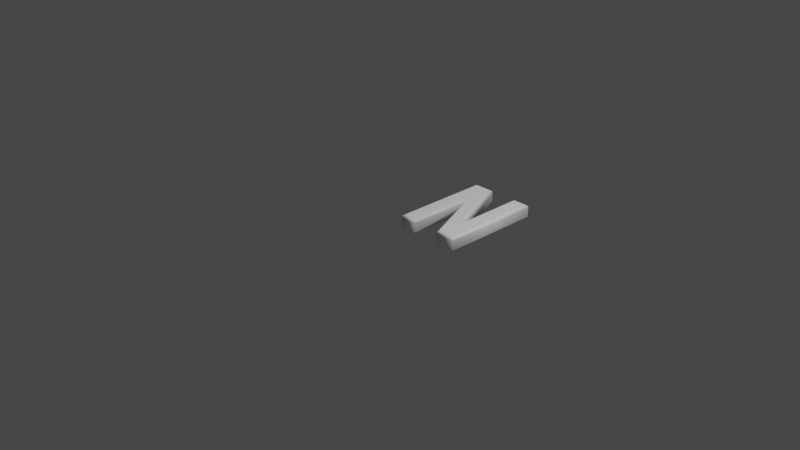 # Source: 78.blend  (saved by Blender 2.83.19; exported with 4.5.12 LTS)
import bpy
from mathutils import Matrix  # noqa: F401  (used for matrix-valued properties, if any)

bpy.ops.wm.read_factory_settings(use_empty=True)
scene = bpy.context.scene
scene.name = 'Scene'

# ---- collections
col_collection = bpy.data.collections.new('Collection'); scene.collection.children.link(col_collection)

# ---- materials (node trees are filled in below, after node groups)
mat_material = bpy.data.materials.new('Material')
mat_material.alpha_threshold = 0.0
mat_material.use_transparent_shadow = False
mat_material.line_color = (0.0, 0.0, 0.0, 1.0)

# ---- material node trees
mat_material.use_nodes = True; mat_material.node_tree.nodes.clear()
_N = mat_material.node_tree.nodes; _L = mat_material.node_tree.links
n0 = _N.new('ShaderNodeOutputMaterial'); n0.name = 'Material Output'; n0.location = (300, 300)
n1 = _N.new('ShaderNodeBsdfPrincipled'); n1.name = 'Principled BSDF'; n1.location = (10, 300)
n1.distribution = 'GGX'
n1.subsurface_method = 'BURLEY'
n1.inputs[0].default_value = (1.0, 1.0, 1.0, 1.0)
n1.inputs[2].default_value = 0.4
n1.inputs[3].default_value = 1.45
n1.inputs[27].default_value = (0.0, 0.0, 0.0, 1.0)
n1.inputs[28].default_value = 1.0
_L.new(n1.outputs[0], n0.inputs[0])
n0.is_active_output = True

# ---- world
world_world = bpy.data.worlds.new('World'); scene.world = world_world
world_world.use_nodes = True; world_world.node_tree.nodes.clear()
_N = world_world.node_tree.nodes; _L = world_world.node_tree.links
n0 = _N.new('ShaderNodeOutputWorld'); n0.name = 'World Output'; n0.location = (300, 300)
n1 = _N.new('ShaderNodeBackground'); n1.name = 'Background'; n1.location = (10, 300)
n1.inputs[0].default_value = (0.05088, 0.05088, 0.05088, 1.0)
_L.new(n1.outputs[0], n0.inputs[0])
n0.is_active_output = True
world_world.color = (0.05088, 0.05088, 0.05088)
world_world.use_sun_shadow = False
world_world.sun_shadow_jitter_overblur = 0.0

# ---- cameras
cam_camera = bpy.data.cameras.new('Camera')
cam_camera.clip_end = 100.0
cam_camera.ortho_scale = 7.314

# ---- lights
light_light = bpy.data.lights.new('Light', 'POINT')
light_light.transmission_factor = 0.0
light_light.energy = 1000.0
light_light.shadow_soft_size = 0.1
light_light.shadow_maximum_resolution = 0.006
light_light.use_absolute_resolution = True

# ---- meshes
me_78 = bpy.data.meshes.new('78')
me_78.from_pydata([(0.09676, 1.311e-09, 0.08), (0.09676, 1.039, 0.08), (0.275, 1.039, 0.08), (0.6258, 0.1838, 0.08), (0.6258, 1.039, 0.08), (0.7616, 1.039, 0.08), (0.7616, 1.311e-09, 0.08), (0.5834, 1.311e-09, 0.08), (0.2325, 0.8556, 0.08), (0.2325, 1.311e-09, 0.08), (0.09676, -3.577e-10, -0.08), (0.09676, 1.039, -0.08), (0.275, 1.039, -0.08), (0.6258, 0.1838, -0.08), (0.6258, 1.039, -0.08), (0.7616, 1.039, -0.08), (0.7616, -3.577e-10, -0.08), (0.5834, -3.577e-10, -0.08), (0.2325, 0.8556, -0.08), (0.2325, -3.577e-10, -0.08), (0.09676, -3.577e-10, -0.08), (0.08528, -0.01148, -0.07772), (0.07555, -0.02121, -0.07121), (0.06905, -0.02772, -0.06148), (0.06676, -0.03, -0.05), (0.06676, -0.03, 0.05), (0.06905, -0.02772, 0.06148), (0.07555, -0.02121, 0.07121), (0.08528, -0.01148, 0.07772), (0.09676, 1.311e-09, 0.08), (0.09676, 1.039, -0.08), (0.08528, 1.051, -0.07772), (0.07555, 1.061, -0.07121), (0.06905, 1.067, -0.06148), (0.06676, 1.069, -0.05), (0.06676, 1.069, 0.05), (0.06905, 1.067, 0.06148), (0.07555, 1.061, 0.07121), (0.08528, 1.051, 0.07772), (0.09676, 1.039, 0.08), (0.275, 1.039, -0.08), (0.2827, 1.051, -0.07772), (0.2892, 1.061, -0.07121), (0.2936, 1.067, -0.06148), (0.2951, 1.069, -0.05), (0.2951, 1.069, 0.05), (0.2936, 1.067, 0.06148), (0.2892, 1.061, 0.07121), (0.2827, 1.051, 0.07772), (0.275, 1.039, 0.08), (0.6258, 0.1838, -0.08), (0.6143, 0.242, -0.07772), (0.6046, 0.2914, -0.07121), (0.5981, 0.3244, -0.06148), (0.5958, 0.336, -0.05), (0.5958, 0.336, 0.05), (0.5981, 0.3244, 0.06148), (0.6046, 0.2914, 0.07121), (0.6143, 0.242, 0.07772), (0.6258, 0.1838, 0.08), (0.6258, 1.039, -0.08), (0.6143, 1.051, -0.07772), (0.6046, 1.061, -0.07121), (0.5981, 1.067, -0.06148), (0.5958, 1.069, -0.05), (0.5958, 1.069, 0.05), (0.5981, 1.067, 0.06148), (0.6046, 1.061, 0.07121), (0.6143, 1.051, 0.07772), (0.6258, 1.039, 0.08), (0.7616, 1.039, -0.08), (0.7731, 1.051, -0.07772), (0.7828, 1.061, -0.07121), (0.7893, 1.067, -0.06148), (0.7916, 1.069, -0.05), (0.7916, 1.069, 0.05), (0.7893, 1.067, 0.06148), (0.7828, 1.061, 0.07121), (0.7731, 1.051, 0.07772), (0.7616, 1.039, 0.08), (0.7616, -3.577e-10, -0.08), (0.7731, -0.01148, -0.07772), (0.7828, -0.02121, -0.07121), (0.7893, -0.02772, -0.06148), (0.7916, -0.03, -0.05), (0.7916, -0.03, 0.05), (0.7893, -0.02772, 0.06148), (0.7828, -0.02121, 0.07121), (0.7731, -0.01148, 0.07772), (0.7616, 1.311e-09, 0.08), (0.5834, -3.577e-10, -0.08), (0.5757, -0.01148, -0.07772), (0.5691, -0.02121, -0.07121), (0.5648, -0.02772, -0.06148), (0.5632, -0.03, -0.05), (0.5632, -0.03, 0.05), (0.5648, -0.02772, 0.06148), (0.5691, -0.02121, 0.07121), (0.5757, -0.01148, 0.07772), (0.5834, 1.311e-09, 0.08), (0.2325, 0.8556, -0.08), (0.244, 0.7973, -0.07772), (0.2537, 0.7479, -0.07121), (0.2602, 0.7149, -0.06148), (0.2625, 0.7033, -0.05), (0.2625, 0.7033, 0.05), (0.2602, 0.7149, 0.06148), (0.2537, 0.7479, 0.07121), (0.244, 0.7973, 0.07772), (0.2325, 0.8556, 0.08), (0.2325, -3.577e-10, -0.08), (0.244, -0.01148, -0.07772), (0.2537, -0.02121, -0.07121), (0.2602, -0.02772, -0.06148), (0.2625, -0.03, -0.05), (0.2625, -0.03, 0.05), (0.2602, -0.02772, 0.06148), (0.2537, -0.02121, 0.07121), (0.244, -0.01148, 0.07772), (0.2325, 1.311e-09, 0.08)], [], [(0, 8, 1), (8, 2, 1), (8, 3, 2), (3, 5, 4), (3, 6, 5), (0, 9, 8), (7, 3, 8), (7, 6, 3), (18, 10, 11), (12, 18, 11), (13, 18, 12), (15, 13, 14), (16, 13, 15), (19, 10, 18), (13, 17, 18), (16, 17, 13), (21, 31, 30, 20), (22, 32, 31, 21), (23, 33, 32, 22), (24, 34, 33, 23), (25, 35, 34, 24), (26, 36, 35, 25), (27, 37, 36, 26), (28, 38, 37, 27), (29, 39, 38, 28), (31, 41, 40, 30), (32, 42, 41, 31), (33, 43, 42, 32), (34, 44, 43, 33), (35, 45, 44, 34), (36, 46, 45, 35), (37, 47, 46, 36), (38, 48, 47, 37), (39, 49, 48, 38), (41, 51, 50, 40), (42, 52, 51, 41), (43, 53, 52, 42), (44, 54, 53, 43), (45, 55, 54, 44), (46, 56, 55, 45), (47, 57, 56, 46), (48, 58, 57, 47), (49, 59, 58, 48), (51, 61, 60, 50), (52, 62, 61, 51), (53, 63, 62, 52), (54, 64, 63, 53), (55, 65, 64, 54), (56, 66, 65, 55), (57, 67, 66, 56), (58, 68, 67, 57), (59, 69, 68, 58), (61, 71, 70, 60), (62, 72, 71, 61), (63, 73, 72, 62), (64, 74, 73, 63), (65, 75, 74, 64), (66, 76, 75, 65), (67, 77, 76, 66), (68, 78, 77, 67), (69, 79, 78, 68), (71, 81, 80, 70), (72, 82, 81, 71), (73, 83, 82, 72), (74, 84, 83, 73), (75, 85, 84, 74), (76, 86, 85, 75), (77, 87, 86, 76), (78, 88, 87, 77), (79, 89, 88, 78), (81, 91, 90, 80), (82, 92, 91, 81), (83, 93, 92, 82), (84, 94, 93, 83), (85, 95, 94, 84), (86, 96, 95, 85), (87, 97, 96, 86), (88, 98, 97, 87), (89, 99, 98, 88), (91, 101, 100, 90), (92, 102, 101, 91), (93, 103, 102, 92), (94, 104, 103, 93), (95, 105, 104, 94), (96, 106, 105, 95), (97, 107, 106, 96), (98, 108, 107, 97), (99, 109, 108, 98), (101, 111, 110, 100), (102, 112, 111, 101), (103, 113, 112, 102), (104, 114, 113, 103), (105, 115, 114, 104), (106, 116, 115, 105), (107, 117, 116, 106), (108, 118, 117, 107), (109, 119, 118, 108), (111, 21, 20, 110), (112, 22, 21, 111), (113, 23, 22, 112), (114, 24, 23, 113), (115, 25, 24, 114), (116, 26, 25, 115), (117, 27, 26, 116), (118, 28, 27, 117), (119, 29, 28, 118)])
me_78.polygons.foreach_set('use_smooth', [0, 0, 0, 0, 0, 0, 0, 0, 0, 0, 0, 0, 0, 0, 0, 0, 1, 1, 1, 1, 1, 1, 1, 1, 1, 1, 1, 1, 1, 1, 1, 1, 1, 1, 1, 1, 1, 1, 1, 1, 1, 1, 1, 1, 1, 1, 1, 1, 1, 1, 1, 1, 1, 1, 1, 1, 1, 1, 1, 1, 1, 1, 1, 1, 1, 1, 1, 1, 1, 1, 1, 1, 1, 1, 1, 1, 1, 1, 1, 1, 1, 1, 1, 1, 1, 1, 1, 1, 1, 1, 1, 1, 1, 1, 1, 1, 1, 1, 1, 1, 1, 1, 1, 1, 1, 1])
_uv = me_78.uv_layers.new(name='UVMap')
_uv.uv.foreach_set('vector', [0.9999, 0.0001387, 0.6206, 0.06032, 0.5391, 0.0001387, 0.6206, 0.06032, 0.5391, 0.07914, 0.5391, 0.0001387, 0.6206, 0.06032, 0.9184, 0.2347, 0.5391, 0.07914, 0.9184, 0.2347, 0.5391, 0.2949, 0.5391, 0.2347, 0.9184, 0.2347, 0.9999, 0.2949, 0.5391, 0.2949, 0.9999, 0.0001387, 0.9999, 0.06032, 0.6206, 0.06032, 0.9999, 0.2159, 0.9184, 0.2347, 0.6206, 0.06032, 0.9999, 0.2159, 0.9999, 0.2949, 0.9184, 0.2347, 0.6206, 0.5297, 0.9999, 0.5899, 0.5391, 0.5899, 0.5391, 0.5109, 0.6206, 0.5297, 0.5391, 0.5899, 0.9184, 0.3553, 0.6206, 0.5297, 0.5391, 0.5109, 0.5391, 0.2951, 0.9184, 0.3553, 0.5391, 0.3553, 0.9999, 0.2951, 0.9184, 0.3553, 0.5391, 0.2951, 0.9999, 0.5297, 0.9999, 0.5899, 0.6206, 0.5297, 0.9184, 0.3553, 0.9999, 0.3741, 0.6206, 0.5297, 0.9999, 0.2951, 0.9999, 0.3741, 0.9184, 0.3553, 0.5304, 0.6452, 0.482, 0.03906, 0.4848, 0.03598, 0.5388, 0.6465, 0.5223, 0.6444, 0.4791, 0.04134, 0.482, 0.03906, 0.5304, 0.6452, 0.5141, 0.6443, 0.4761, 0.04292, 0.4791, 0.04134, 0.5223, 0.6444, 0.5061, 0.6445, 0.4729, 0.04365, 0.4761, 0.04292, 0.5141, 0.6443, 0.4723, 0.6456, 0.4748, 0.06089, 0.4729, 0.04365, 0.5061, 0.6445, 0.4856, 0.633, 0.4916, 0.07212, 0.4748, 0.06089, 0.4723, 0.6456, 0.4992, 0.6187, 0.5079, 0.08439, 0.4916, 0.07212, 0.4856, 0.633, 0.5123, 0.6031, 0.5236, 0.09756, 0.5079, 0.08439, 0.4992, 0.6187, 0.5254, 0.5859, 0.5388, 0.1116, 0.5236, 0.09756, 0.5123, 0.6031, 0.482, 0.03906, 0.5278, 0.165, 0.5241, 0.165, 0.4848, 0.03598, 0.4791, 0.04134, 0.5315, 0.1651, 0.5278, 0.165, 0.482, 0.03906, 0.4761, 0.04292, 0.5351, 0.1654, 0.5315, 0.1651, 0.4791, 0.04134, 0.4729, 0.04365, 0.5361, 0.1665, 0.5351, 0.1654, 0.4761, 0.04292, 0.4748, 0.06089, 0.5285, 0.0001387, 0.5361, 0.1665, 0.4729, 0.04365, 0.4916, 0.07212, 0.5222, 0.01749, 0.5285, 0.0001387, 0.4748, 0.06089, 0.5079, 0.08439, 0.5144, 0.03802, 0.5222, 0.01749, 0.4916, 0.07212, 0.5236, 0.09756, 0.5072, 0.0589, 0.5144, 0.03802, 0.5079, 0.08439, 0.5388, 0.1116, 0.5011, 0.08064, 0.5072, 0.0589, 0.5236, 0.09756, 0.5278, 0.165, 0.1172, 0.1849, 0.1102, 0.1778, 0.5241, 0.165, 0.5315, 0.1651, 0.1252, 0.1932, 0.1172, 0.1849, 0.5278, 0.165, 0.5351, 0.1654, 0.1333, 0.202, 0.1252, 0.1932, 0.5315, 0.1651, 0.5361, 0.1665, 0.1412, 0.2111, 0.1333, 0.202, 0.5351, 0.1654, 0.5285, 0.0001387, 0.2759, 0.3767, 0.1412, 0.2111, 0.5361, 0.1665, 0.5222, 0.01749, 0.2554, 0.401, 0.2759, 0.3767, 0.5285, 0.0001387, 0.5144, 0.03802, 0.2338, 0.4249, 0.2554, 0.401, 0.5222, 0.01749, 0.5072, 0.0589, 0.2115, 0.448, 0.2338, 0.4249, 0.5144, 0.03802, 0.5011, 0.08064, 0.1882, 0.4683, 0.2115, 0.448, 0.5072, 0.0589, 0.1172, 0.1849, 0.1002, 0.4427, 0.103, 0.4405, 0.1102, 0.1778, 0.1252, 0.1932, 0.09788, 0.445, 0.1002, 0.4427, 0.1172, 0.1849, 0.1333, 0.202, 0.09584, 0.4474, 0.09788, 0.445, 0.1252, 0.1932, 0.1412, 0.2111, 0.09604, 0.4485, 0.09584, 0.4474, 0.1333, 0.202, 0.2759, 0.3767, 0.01508, 0.399, 0.09604, 0.4485, 0.1412, 0.2111, 0.2554, 0.401, 0.02699, 0.3952, 0.01508, 0.399, 0.2759, 0.3767, 0.2338, 0.4249, 0.03901, 0.3915, 0.02699, 0.3952, 0.2554, 0.401, 0.2115, 0.448, 0.05077, 0.3888, 0.03901, 0.3915, 0.2338, 0.4249, 0.1882, 0.4683, 0.06285, 0.3886, 0.05077, 0.3888, 0.2115, 0.448, 0.1002, 0.4427, 0.06388, 0.3573, 0.06426, 0.3545, 0.103, 0.4405, 0.09788, 0.445, 0.06354, 0.3593, 0.06388, 0.3573, 0.1002, 0.4427, 0.09584, 0.4474, 0.06325, 0.3609, 0.06354, 0.3593, 0.09788, 0.445, 0.09604, 0.4485, 0.06293, 0.3619, 0.06325, 0.3609, 0.09584, 0.4474, 0.01508, 0.399, 0.0606, 0.3676, 0.06293, 0.3619, 0.09604, 0.4485, 0.02699, 0.3952, 0.05616, 0.3738, 0.0606, 0.3676, 0.01508, 0.399, 0.03901, 0.3915, 0.0525, 0.3802, 0.05616, 0.3738, 0.02699, 0.3952, 0.05077, 0.3888, 0.04923, 0.3866, 0.0525, 0.3802, 0.03901, 0.3915, 0.06285, 0.3886, 0.04667, 0.3933, 0.04923, 0.3866, 0.05077, 0.3888, 0.06388, 0.3573, 0.02902, 0.5989, 0.02866, 0.6011, 0.06426, 0.3545, 0.06354, 0.3593, 0.02928, 0.597, 0.02902, 0.5989, 0.06388, 0.3573, 0.06325, 0.3609, 0.02944, 0.5957, 0.02928, 0.597, 0.06354, 0.3593, 0.06293, 0.3619, 0.02955, 0.5947, 0.02944, 0.5957, 0.06325, 0.3609, 0.0606, 0.3676, 0.02575, 0.5842, 0.02955, 0.5947, 0.06293, 0.3619, 0.05616, 0.3738, 0.02037, 0.5792, 0.02575, 0.5842, 0.0606, 0.3676, 0.0525, 0.3802, 0.01553, 0.5743, 0.02037, 0.5792, 0.05616, 0.3738, 0.04923, 0.3866, 0.01091, 0.5692, 0.01553, 0.5743, 0.0525, 0.3802, 0.04667, 0.3933, 0.006552, 0.564, 0.01091, 0.5692, 0.04923, 0.3866, 0.02902, 0.5989, 0.06295, 0.4923, 0.06544, 0.4932, 0.02866, 0.6011, 0.02928, 0.597, 0.06072, 0.4912, 0.06295, 0.4923, 0.02902, 0.5989, 0.02944, 0.5957, 0.05862, 0.49, 0.06072, 0.4912, 0.02928, 0.597, 0.02955, 0.5947, 0.05859, 0.4892, 0.05862, 0.49, 0.02944, 0.5957, 0.02575, 0.5842, 0.0001387, 0.5572, 0.05859, 0.4892, 0.02955, 0.5947, 0.02037, 0.5792, 0.003937, 0.564, 0.0001387, 0.5572, 0.02575, 0.5842, 0.01553, 0.5743, 0.00869, 0.5698, 0.003937, 0.564, 0.02037, 0.5792, 0.01091, 0.5692, 0.01346, 0.5751, 0.00869, 0.5698, 0.01553, 0.5743, 0.006552, 0.564, 0.01826, 0.5798, 0.01346, 0.5751, 0.01091, 0.5692, 0.06295, 0.4923, 0.1944, 0.7372, 0.1897, 0.7454, 0.06544, 0.4932, 0.06072, 0.4912, 0.1997, 0.7278, 0.1944, 0.7372, 0.06295, 0.4923, 0.05862, 0.49, 0.2053, 0.7179, 0.1997, 0.7278, 0.06072, 0.4912, 0.05859, 0.4892, 0.2109, 0.7081, 0.2053, 0.7179, 0.05862, 0.49, 0.0001387, 0.5572, 0.2539, 0.5273, 0.2109, 0.7081, 0.05859, 0.4892, 0.003937, 0.564, 0.2402, 0.5114, 0.2539, 0.5273, 0.0001387, 0.5572, 0.00869, 0.5698, 0.2264, 0.4961, 0.2402, 0.5114, 0.003937, 0.564, 0.01346, 0.5751, 0.2121, 0.4814, 0.2264, 0.4961, 0.00869, 0.5698, 0.01826, 0.5798, 0.1974, 0.4691, 0.2121, 0.4814, 0.01346, 0.5751, 0.1944, 0.7372, 0.5356, 0.7035, 0.5384, 0.705, 0.1897, 0.7454, 0.1997, 0.7278, 0.5335, 0.7026, 0.5356, 0.7035, 0.1944, 0.7372, 0.2053, 0.7179, 0.5319, 0.702, 0.5335, 0.7026, 0.1997, 0.7278, 0.2109, 0.7081, 0.5327, 0.7019, 0.5319, 0.702, 0.2053, 0.7179, 0.2539, 0.5273, 0.4545, 0.7833, 0.5327, 0.7019, 0.2109, 0.7081, 0.2402, 0.5114, 0.453, 0.755, 0.4545, 0.7833, 0.2539, 0.5273, 0.2264, 0.4961, 0.4484, 0.7227, 0.453, 0.755, 0.2402, 0.5114, 0.2121, 0.4814, 0.4474, 0.6967, 0.4484, 0.7227, 0.2264, 0.4961, 0.1974, 0.4691, 0.4455, 0.6643, 0.4474, 0.6967, 0.2121, 0.4814, 0.5356, 0.7035, 0.5304, 0.6452, 0.5388, 0.6465, 0.5384, 0.705, 0.5335, 0.7026, 0.5223, 0.6444, 0.5304, 0.6452, 0.5356, 0.7035, 0.5319, 0.702, 0.5141, 0.6443, 0.5223, 0.6444, 0.5335, 0.7026, 0.5327, 0.7019, 0.5061, 0.6445, 0.5141, 0.6443, 0.5319, 0.702, 0.4545, 0.7833, 0.4723, 0.6456, 0.5061, 0.6445, 0.5327, 0.7019, 0.453, 0.755, 0.4856, 0.633, 0.4723, 0.6456, 0.4545, 0.7833, 0.4484, 0.7227, 0.4992, 0.6187, 0.4856, 0.633, 0.453, 0.755, 0.4474, 0.6967, 0.5123, 0.6031, 0.4992, 0.6187, 0.4484, 0.7227, 0.4455, 0.6643, 0.5254, 0.5859, 0.5123, 0.6031, 0.4474, 0.6967])
me_78.materials.append(mat_material)
me_78.use_remesh_fix_poles = True
me_78.use_remesh_preserve_attributes = False
me_78.use_mirror_vertex_groups = False
me_78.update()

# ---- objects
ob_light = bpy.data.objects.new('Light', light_light)
ob_camera = bpy.data.objects.new('Camera', cam_camera)
ob_78 = bpy.data.objects.new('78', me_78)

# ---- transforms, parenting, visibility, modifiers, constraints
ob_light.location = (4.076, 1.005, 5.904)
ob_light.rotation_euler = (0.6503, 0.05522, 1.866)
ob_light.lock_rotations_4d = False
ob_light.empty_display_type = 'ARROWS'
ob_light.color = (0.0, 0.0, 0.0, 0.0)
ob_light.lineart.crease_threshold = 0.0
ob_camera.location = (7.359, -6.926, 4.958)
ob_camera.rotation_euler = (1.109, 0.0, 0.8149)
ob_camera.lock_rotations_4d = False
ob_camera.empty_display_type = 'ARROWS'
ob_camera.color = (0.0, 0.0, 0.0, 0.0)
ob_camera.display_type = 'WIRE'
ob_camera.lineart.crease_threshold = 0.0
ob_78.location = (0.0, 0.0, 0.0)
ob_78.lineart.crease_threshold = 0.0

# ---- collection membership
col_collection.objects.link(ob_light)
col_collection.objects.link(ob_camera)
col_collection.objects.link(ob_78)

# ---- scene / render settings (as saved in the file)
scene.camera = ob_camera
scene.frame_start = 1; scene.frame_end = 250; scene.frame_set(1)
scene.render.engine = 'BLENDER_EEVEE_NEXT'
scene.cycles.use_denoising = False
scene.cycles.samples = 128
scene.cycles.sampling_pattern = 'TABULATED_SOBOL'
scene.cycles.use_adaptive_sampling = False
scene.cycles.use_light_tree = False
scene.view_settings.view_transform = 'Filmic'
bpy.context.view_layer.update()
